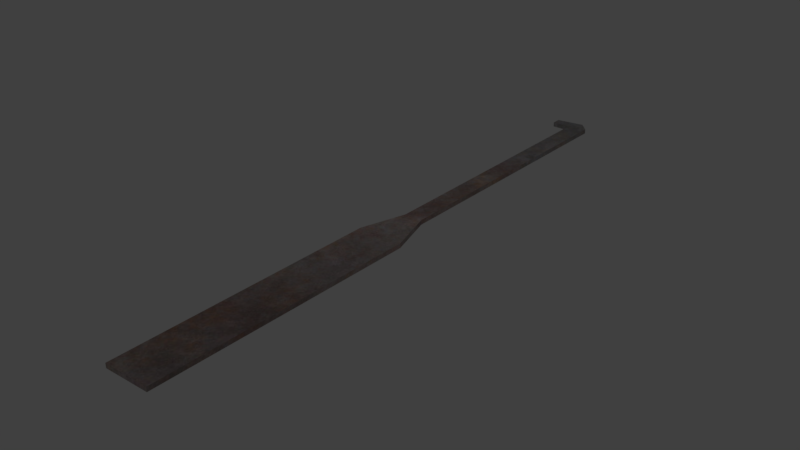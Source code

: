 # Source: lockpick.blend  (saved by Blender 5.2.45; exported with 4.5.12 LTS)
import bpy
from mathutils import Matrix  # noqa: F401  (used for matrix-valued properties, if any)

bpy.ops.wm.read_factory_settings(use_empty=True)
scene = bpy.context.scene
scene.name = 'Scene'

# ---- collections
col_collection_1 = bpy.data.collections.new('Collection 1'); scene.collection.children.link(col_collection_1)

# ---- images (referenced by path relative to the original .blend; pixels are not part of the script)
import os
ASSET_DIR = os.environ.get("B2B_ASSET_DIR", "")  # directory of the original .blend (textures are referenced by path, not embedded)
HERE = os.path.dirname(os.path.abspath(__file__))  # packed textures are extracted next to this script under _unpacked/

def load_image(name, relpath, width, height, colorspace="sRGB"):
    """Load a texture the original file referenced (path relative to the .blend, or extracted next to this script)."""
    p = next((c for c in (os.path.join(HERE, relpath), os.path.join(ASSET_DIR, relpath)) if relpath and os.path.exists(c)), "")
    if p:
        img = bpy.data.images.load(p, check_existing=True)
        img.name = name
    else:  # same state as the original file: an image datablock whose file is absent (Cycles renders it pink)
        img = bpy.data.images.new(name, width, height)
        img.source = "FILE"
        img.filepath = "//" + (relpath or name)
    img.colorspace_settings.name = colorspace
    return img
img_lockpick_skin_jpg_001 = load_image('lockpick_skin.jpg.001', '_unpacked/lockpick_tex.545c299a.jpg', 512, 512, 'sRGB')

# ---- materials (node trees are filled in below, after node groups)
mat_lockpick_mat_001 = bpy.data.materials.new('lockpick_mat.001')
mat_lockpick_mat_001.alpha_threshold = 0.0
mat_lockpick_mat_001.use_backface_culling_lightprobe_volume = False
mat_lockpick_mat_001.use_transparent_shadow = False
mat_lockpick_mat_001.roughness = 0.5
mat_lockpick_mat_001.specular_intensity = 0.0

# ---- material node trees
mat_lockpick_mat_001.use_nodes = True; mat_lockpick_mat_001.node_tree.nodes.clear()
_N = mat_lockpick_mat_001.node_tree.nodes; _L = mat_lockpick_mat_001.node_tree.links
n0 = _N.new('ShaderNodeOutputMaterial'); n0.name = 'Material Output'; n0.location = (300, 300)
n1 = _N.new('ShaderNodeBsdfPrincipled'); n1.name = 'Principled BSDF'; n1.location = (10, 300)
n1.distribution = 'GGX'
n1.subsurface_method = 'BURLEY'
n1.inputs[3].default_value = 1.45
n1.inputs[27].default_value = (0.0, 0.0, 0.0, 1.0)
n1.inputs[28].default_value = 1.0
n2 = _N.new('ShaderNodeTexImage'); n2.name = 'Image Texture'; n2.location = (-280, 280)
n2.image = img_lockpick_skin_jpg_001
_L.new(n1.outputs[0], n0.inputs[0])
_L.new(n2.outputs[0], n1.inputs[0])
n0.is_active_output = True

# ---- world
world_world = bpy.data.worlds.new('World'); scene.world = world_world
world_world.use_nodes = True; world_world.node_tree.nodes.clear()
_N = world_world.node_tree.nodes; _L = world_world.node_tree.links
n0 = _N.new('ShaderNodeOutputWorld'); n0.name = 'World Output'; n0.location = (280, 0)
n1 = _N.new('ShaderNodeBackground'); n1.name = 'Background'; n1.location = (0, 0)
n1.inputs[0].default_value = (0.05088, 0.05088, 0.05088, 1.0)
n2 = _N.new('NodeFrame'); n2.name = 'Frame'; n2.location = (0, 0)
n2.label = 'Versioning: Use Nodes was removed'
n2.width = 160
n0.parent = n2
n1.parent = n2
_L.new(n1.outputs[0], n0.inputs[0])
n0.is_active_output = True
world_world.color = (0.05088, 0.05088, 0.05088)
world_world.use_sun_shadow = False
world_world.sun_shadow_jitter_overblur = 0.0
world_world.cycles.sampling_method = 'MANUAL'

# ---- meshes
me_cube_011 = bpy.data.meshes.new('Cube.011')
me_cube_011.from_pydata([(-0.01861, -0.275, 0.0), (-0.01861, -0.275, 0.004135), (-0.01861, -0.02688, 0.0), (-0.01861, -0.02688, 0.004135), (0.02274, -0.275, 0.0), (0.02274, -0.275, 0.004135), (0.02274, -0.02688, 0.0), (0.02274, -0.02688, 0.004135), (-0.006203, 0.01447, 0.004135), (-0.006203, 0.01447, 0.0), (0.01034, 0.01447, 0.0), (0.01034, 0.01447, 0.004135), (-0.006203, 0.2626, 0.004135), (-0.006203, 0.2626, 0.0), (0.01034, 0.2667, 0.0), (0.01034, 0.2667, 0.004135), (0.002068, 0.275, 0.0), (0.002068, 0.275, 0.004135), (-0.02274, 0.2626, 0.004135), (-0.02274, 0.2626, 0.0), (-0.02274, 0.2709, 0.004135), (-0.02274, 0.2709, 0.0)], [], [(0, 1, 3, 2), (6, 2, 9, 10), (6, 7, 5, 4), (4, 5, 1, 0), (2, 6, 4, 0), (7, 3, 1, 5), (11, 10, 14, 15), (3, 7, 11, 8), (2, 3, 8, 9), (7, 6, 10, 11), (12, 15, 17), (10, 9, 13, 14), (8, 11, 15, 12), (9, 8, 12, 13), (12, 17, 20, 18), (15, 14, 16, 17), (14, 13, 16), (19, 18, 20, 21), (13, 12, 18, 19), (16, 13, 19, 21), (17, 16, 21, 20)])
_uv = me_cube_011.uv_layers.new(name='UVMap')
_uv.uv.foreach_set('vector', [0.1506, 0.05627, 0.1576, 0.04984, 0.5264, 0.4466, 0.5195, 0.453, 0.4534, 0.5145, 0.5195, 0.453, 0.5611, 0.5376, 0.5347, 0.5622, 0.4534, 0.5145, 0.4464, 0.521, 0.07759, 0.1242, 0.08452, 0.1177, 0.08452, 0.1177, 0.07837, 0.1111, 0.1445, 0.04966, 0.1506, 0.05627, 0.5195, 0.453, 0.4534, 0.5145, 0.08452, 0.1177, 0.1506, 0.05627, 0.5015, 0.4545, 0.4405, 0.5216, 0.0375, 0.1554, 0.09854, 0.08828, 0.5276, 0.5687, 0.5347, 0.5622, 0.9097, 0.9656, 0.9026, 0.9721, 0.4405, 0.5216, 0.5015, 0.4545, 0.5503, 0.5357, 0.5259, 0.5625, 0.5195, 0.453, 0.5276, 0.4491, 0.5692, 0.5336, 0.5611, 0.5376, 0.4488, 0.5223, 0.4534, 0.5145, 0.5347, 0.5622, 0.5301, 0.57, 0.9289, 0.9287, 0.96, 0.908, 0.9613, 0.9336, 0.5347, 0.5622, 0.5611, 0.5376, 0.93, 0.9344, 0.9097, 0.9656, 0.5259, 0.5625, 0.5503, 0.5357, 0.96, 0.908, 0.9289, 0.9287, 0.5611, 0.5376, 0.5681, 0.5312, 0.9369, 0.928, 0.93, 0.9344, 0.9289, 0.9287, 0.9613, 0.9336, 0.9179, 0.9678, 0.9045, 0.9556, 0.9093, 0.9746, 0.9097, 0.9656, 0.9352, 0.9665, 0.9349, 0.9755, 0.9097, 0.9656, 0.93, 0.9344, 0.9352, 0.9665, 0.9564, 0.9098, 0.963, 0.9036, 0.9753, 0.9169, 0.9687, 0.923, 0.93, 0.9344, 0.9238, 0.9278, 0.9503, 0.9032, 0.9564, 0.9098, 0.9352, 0.9665, 0.93, 0.9344, 0.9564, 0.9098, 0.9687, 0.923, 0.9423, 0.972, 0.9352, 0.9665, 0.9687, 0.923, 0.9759, 0.9285])
me_cube_011.materials.append(mat_lockpick_mat_001)
me_cube_011.use_remesh_preserve_volume = False
me_cube_011.use_remesh_preserve_attributes = False
me_cube_011.use_mirror_vertex_groups = False
me_cube_011.update()

# ---- objects
ob_lockpick = bpy.data.objects.new('lockpick', me_cube_011)

# ---- transforms, parenting, visibility, modifiers, constraints
ob_lockpick.location = (0.0, 0.0, 0.0)
ob_lockpick.lineart.crease_threshold = 0.0

# ---- collection membership
scene.collection.objects.link(ob_lockpick)

# ---- scene / render settings (as saved in the file)
scene.frame_start = 1; scene.frame_end = 250; scene.frame_set(1)
scene.render.engine = 'BLENDER_EEVEE_NEXT'
scene.render.resolution_percentage = 50
scene.render.dither_intensity = 0.0
scene.render.bake_bias = 0.0
scene.render.bake_samples = 0
scene.cycles.use_denoising = False
scene.cycles.samples = 128
scene.cycles.sampling_pattern = 'TABULATED_SOBOL'
scene.cycles.light_sampling_threshold = 0.0
scene.cycles.use_adaptive_sampling = False
scene.cycles.use_light_tree = False
scene.cycles.blur_glossy = 0.0
scene.cycles.sample_clamp_indirect = 0.0
scene.eevee.fast_gi_thickness_near = 0.1
scene.eevee.fast_gi_thickness_far = 0.0
scene.view_settings.view_transform = 'Standard'
bpy.context.view_layer.update()

# ---- added for rendering (the .blend has no active camera and no usable light): camera, sun
cam_auto = bpy.data.cameras.new('AutoCamera')
cam_auto.lens = 50.0
cam_auto.sensor_width = 36.0
cam_auto.clip_end = 1000.0
ob_auto_camera = bpy.data.objects.new('AutoCamera', cam_auto)
scene.collection.objects.link(ob_auto_camera)
ob_auto_camera.location = (0.510625, -0.61275, 0.410568)
ob_auto_camera.rotation_euler = (1.09748, -7.21219e-08, 0.694738)
scene.camera = ob_auto_camera
light_auto_sun = bpy.data.lights.new('AutoSun', 'SUN')
light_auto_sun.energy = 3.0
light_auto_sun.angle = 0.0523599
ob_auto_sun = bpy.data.objects.new('AutoSun', light_auto_sun)
scene.collection.objects.link(ob_auto_sun)
ob_auto_sun.rotation_euler = (0.872665, 0.174533, 0.523599)
bpy.context.view_layer.update()
